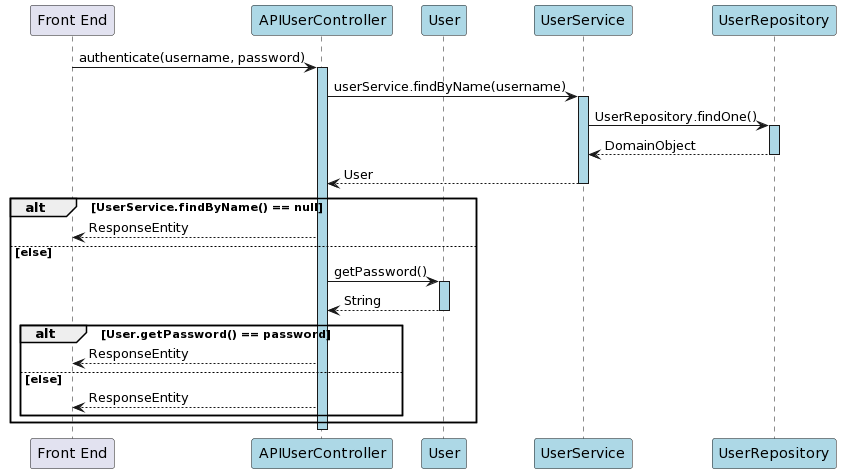

The diagram above was rendered by PlantUML. Its source (embedded in the PNG):
@startuml
participant "Front End"
participant "APIUserController" #lightblue
participant "User" #lightblue
participant "UserService" #lightblue
participant "UserRepository" #lightblue

"Front End" -> "APIUserController" : authenticate(username, password)
activate "APIUserController" #lightblue

"APIUserController" -> "UserService" : userService.findByName(username)
activate "UserService" #lightblue

"UserService" -> "UserRepository" : UserRepository.findOne()
activate "UserRepository" #lightblue

"UserRepository" --> "UserService" : DomainObject
deactivate "UserRepository"

"UserService" --> "APIUserController" : User
deactivate "UserService"

alt UserService.findByName() == null

"APIUserController" --> "Front End" : ResponseEntity

else else

"APIUserController" -> "User" : getPassword()
activate "User" #lightblue

"User" --> "APIUserController" : String
deactivate "User"

alt User.getPassword() == password

"APIUserController" --> "Front End" : ResponseEntity

else else 

"APIUserController" --> "Front End" : ResponseEntity

end

end

deactivate "APIUserController"
@enduml